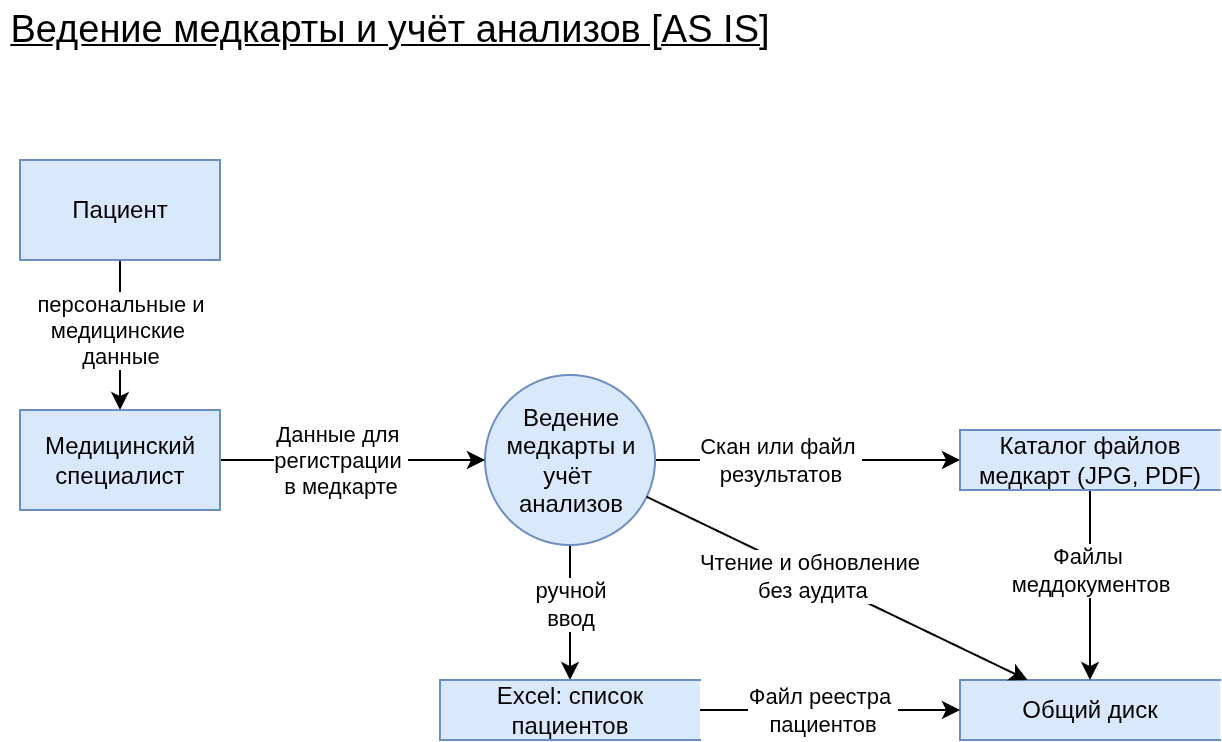

The diagram above was exported from draw.io. Its source (the exported page's mxGraphModel, read from the mxfile embedded in the PNG):
<mxGraphModel dx="992" dy="602" grid="1" gridSize="10" guides="1" tooltips="1" connect="1" arrows="1" fold="1" page="1" pageScale="1" pageWidth="850" pageHeight="1100" math="0" shadow="0">
  <root>
    <mxCell id="0" />
    <mxCell id="1" parent="0" />
    <mxCell id="CHUuUa2-2YobxH2X9PUH-5" edge="1" parent="1" source="aMZInpxIjId1wzqrNSsq-7" style="edgeStyle=orthogonalEdgeStyle;rounded=0;orthogonalLoop=1;jettySize=auto;html=1;" target="eF5TtMDqCRFLeb1DpG-_-1">
      <mxGeometry relative="1" as="geometry" />
    </mxCell>
    <mxCell id="CHUuUa2-2YobxH2X9PUH-7" connectable="0" parent="CHUuUa2-2YobxH2X9PUH-5" style="edgeLabel;html=1;align=center;verticalAlign=middle;resizable=0;points=[];" value="ручной&lt;div&gt;ввод&lt;/div&gt;" vertex="1">
      <mxGeometry relative="1" x="-0.1429" as="geometry">
        <mxPoint as="offset" />
      </mxGeometry>
    </mxCell>
    <mxCell id="CHUuUa2-2YobxH2X9PUH-8" edge="1" parent="1" source="aMZInpxIjId1wzqrNSsq-7" style="edgeStyle=orthogonalEdgeStyle;rounded=0;orthogonalLoop=1;jettySize=auto;html=1;exitX=1;exitY=0.5;exitDx=0;exitDy=0;" target="eF5TtMDqCRFLeb1DpG-_-2">
      <mxGeometry relative="1" as="geometry" />
    </mxCell>
    <mxCell id="CHUuUa2-2YobxH2X9PUH-9" connectable="0" parent="CHUuUa2-2YobxH2X9PUH-8" style="edgeLabel;html=1;align=center;verticalAlign=middle;resizable=0;points=[];" value="Скан или файл&amp;nbsp;&lt;div&gt;результатов&lt;/div&gt;" vertex="1">
      <mxGeometry relative="1" x="-0.2921" y="-1" as="geometry">
        <mxPoint x="9" y="-1" as="offset" />
      </mxGeometry>
    </mxCell>
    <mxCell id="aMZInpxIjId1wzqrNSsq-7" parent="1" style="shape=ellipse;html=1;dashed=0;whiteSpace=wrap;aspect=fixed;perimeter=ellipsePerimeter;fillColor=#dae8fc;strokeColor=#6c8ebf;" value="Ведение медкарты и учёт&amp;nbsp;&lt;div&gt;анализов&lt;/div&gt;" vertex="1">
      <mxGeometry height="85" width="85" x="342.5" y="507.5" as="geometry" />
    </mxCell>
    <mxCell id="CHUuUa2-2YobxH2X9PUH-1" edge="1" parent="1" source="aMZInpxIjId1wzqrNSsq-10" style="edgeStyle=orthogonalEdgeStyle;rounded=0;orthogonalLoop=1;jettySize=auto;html=1;" target="aMZInpxIjId1wzqrNSsq-15">
      <mxGeometry relative="1" as="geometry" />
    </mxCell>
    <mxCell id="CHUuUa2-2YobxH2X9PUH-2" connectable="0" parent="CHUuUa2-2YobxH2X9PUH-1" style="edgeLabel;html=1;align=center;verticalAlign=middle;resizable=0;points=[];" value="персональные и&lt;div&gt;медицинские&amp;nbsp;&lt;/div&gt;&lt;div&gt;данные&lt;/div&gt;" vertex="1">
      <mxGeometry relative="1" x="-0.084" as="geometry">
        <mxPoint as="offset" />
      </mxGeometry>
    </mxCell>
    <mxCell id="aMZInpxIjId1wzqrNSsq-10" parent="1" style="html=1;dashed=0;whiteSpace=wrap;fillColor=#dae8fc;strokeColor=#6c8ebf;" value="Пациент" vertex="1">
      <mxGeometry height="50" width="100" x="110" y="400" as="geometry" />
    </mxCell>
    <mxCell id="aMZInpxIjId1wzqrNSsq-11" parent="1" style="html=1;dashed=0;whiteSpace=wrap;shape=partialRectangle;right=0;fillColor=#dae8fc;strokeColor=#6c8ebf;" value="Общий диск" vertex="1">
      <mxGeometry height="30" width="130" x="580" y="660" as="geometry" />
    </mxCell>
    <mxCell id="CHUuUa2-2YobxH2X9PUH-3" edge="1" parent="1" source="aMZInpxIjId1wzqrNSsq-15" style="edgeStyle=orthogonalEdgeStyle;rounded=0;orthogonalLoop=1;jettySize=auto;html=1;" target="aMZInpxIjId1wzqrNSsq-7">
      <mxGeometry relative="1" as="geometry" />
    </mxCell>
    <mxCell id="CHUuUa2-2YobxH2X9PUH-4" connectable="0" parent="CHUuUa2-2YobxH2X9PUH-3" style="edgeLabel;html=1;align=center;verticalAlign=middle;resizable=0;points=[];" value="Данные для&amp;nbsp;&lt;div&gt;регистрации&amp;nbsp;&lt;/div&gt;&lt;div&gt;в медкарте&lt;/div&gt;" vertex="1">
      <mxGeometry relative="1" x="-0.2539" y="-2" as="geometry">
        <mxPoint x="10" y="-2" as="offset" />
      </mxGeometry>
    </mxCell>
    <mxCell id="aMZInpxIjId1wzqrNSsq-15" parent="1" style="html=1;dashed=0;whiteSpace=wrap;fillColor=#dae8fc;strokeColor=#6c8ebf;" value="Медицинский&lt;div&gt;специалист&lt;/div&gt;" vertex="1">
      <mxGeometry height="50" width="100" x="110" y="525" as="geometry" />
    </mxCell>
    <mxCell id="aMZInpxIjId1wzqrNSsq-16" parent="1" style="text;html=1;whiteSpace=wrap;strokeColor=none;fillColor=none;align=center;verticalAlign=middle;rounded=0;fontSize=19;fontStyle=4" value="Ведение медкарты и учёт анализов&amp;nbsp;[AS IS]" vertex="1">
      <mxGeometry height="30" width="390" x="100" y="320" as="geometry" />
    </mxCell>
    <mxCell id="CHUuUa2-2YobxH2X9PUH-6" edge="1" parent="1" source="eF5TtMDqCRFLeb1DpG-_-1" style="edgeStyle=orthogonalEdgeStyle;rounded=0;orthogonalLoop=1;jettySize=auto;html=1;" target="aMZInpxIjId1wzqrNSsq-11">
      <mxGeometry relative="1" as="geometry" />
    </mxCell>
    <mxCell id="CHUuUa2-2YobxH2X9PUH-10" connectable="0" parent="CHUuUa2-2YobxH2X9PUH-6" style="edgeLabel;html=1;align=center;verticalAlign=middle;resizable=0;points=[];" value="Файл реестра&amp;nbsp;&lt;div&gt;пациентов&lt;/div&gt;" vertex="1">
      <mxGeometry relative="1" x="-0.1949" y="1" as="geometry">
        <mxPoint x="8" y="1" as="offset" />
      </mxGeometry>
    </mxCell>
    <mxCell id="eF5TtMDqCRFLeb1DpG-_-1" parent="1" style="html=1;dashed=0;whiteSpace=wrap;shape=partialRectangle;right=0;fillColor=#dae8fc;strokeColor=#6c8ebf;" value="Excel: список пациентов" vertex="1">
      <mxGeometry height="30" width="130" x="320" y="660" as="geometry" />
    </mxCell>
    <mxCell id="CHUuUa2-2YobxH2X9PUH-11" edge="1" parent="1" source="eF5TtMDqCRFLeb1DpG-_-2" style="edgeStyle=orthogonalEdgeStyle;rounded=0;orthogonalLoop=1;jettySize=auto;html=1;" target="aMZInpxIjId1wzqrNSsq-11">
      <mxGeometry relative="1" as="geometry" />
    </mxCell>
    <mxCell id="CHUuUa2-2YobxH2X9PUH-12" connectable="0" parent="CHUuUa2-2YobxH2X9PUH-11" style="edgeLabel;html=1;align=center;verticalAlign=middle;resizable=0;points=[];" value="Файлы&amp;nbsp;&lt;div&gt;меддокументов&lt;/div&gt;" vertex="1">
      <mxGeometry relative="1" x="-0.1719" as="geometry">
        <mxPoint as="offset" />
      </mxGeometry>
    </mxCell>
    <mxCell id="eF5TtMDqCRFLeb1DpG-_-2" parent="1" style="html=1;dashed=0;whiteSpace=wrap;shape=partialRectangle;right=0;fillColor=#dae8fc;strokeColor=#6c8ebf;" value="Каталог файлов медкарт (JPG, PDF)" vertex="1">
      <mxGeometry height="30" width="130" x="580" y="535" as="geometry" />
    </mxCell>
    <mxCell id="CHUuUa2-2YobxH2X9PUH-13" edge="1" parent="1" source="aMZInpxIjId1wzqrNSsq-7" style="endArrow=classic;html=1;rounded=0;" target="aMZInpxIjId1wzqrNSsq-11" value="">
      <mxGeometry height="50" relative="1" width="50" as="geometry">
        <mxPoint x="500" y="690" as="sourcePoint" />
        <mxPoint x="550" y="640" as="targetPoint" />
      </mxGeometry>
    </mxCell>
    <mxCell id="CHUuUa2-2YobxH2X9PUH-14" connectable="0" parent="CHUuUa2-2YobxH2X9PUH-13" style="edgeLabel;html=1;align=center;verticalAlign=middle;resizable=0;points=[];" value="Чтение и обновление&amp;nbsp;&lt;div&gt;без аудита&lt;/div&gt;" vertex="1">
      <mxGeometry relative="1" x="-0.1339" as="geometry">
        <mxPoint as="offset" />
      </mxGeometry>
    </mxCell>
  </root>
</mxGraphModel>